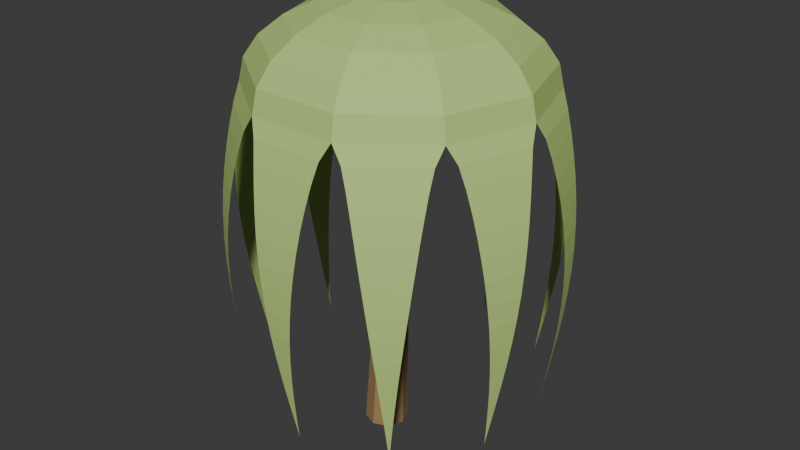 # Source: WillowTree.blend  (saved by Blender 5.1.30; exported with 4.5.12 LTS)
import bpy
from mathutils import Matrix  # noqa: F401  (used for matrix-valued properties, if any)

bpy.ops.wm.read_factory_settings(use_empty=True)
scene = bpy.context.scene
scene.name = 'Scene'

# ---- collections
col_collection = bpy.data.collections.new('Collection'); scene.collection.children.link(col_collection)

# ---- materials (node trees are filled in below, after node groups)
mat_willowtrunkmat = bpy.data.materials.new('WillowTrunkMat')
mat_willowfrondmat = bpy.data.materials.new('WillowFrondMat')

# ---- material node trees
mat_willowtrunkmat.use_nodes = True; mat_willowtrunkmat.node_tree.nodes.clear()
_N = mat_willowtrunkmat.node_tree.nodes; _L = mat_willowtrunkmat.node_tree.links
n0 = _N.new('ShaderNodeBsdfPrincipled'); n0.name = 'Principled BSDF'; n0.location = (-200, 100)
n0.inputs[0].default_value = (0.35, 0.22, 0.09, 1.0)
n0.inputs[2].default_value = 0.95
n1 = _N.new('ShaderNodeOutputMaterial'); n1.name = 'Material Output'; n1.location = (200, 100)
_L.new(n0.outputs[0], n1.inputs[0])
n1.is_active_output = True
mat_willowfrondmat.use_nodes = True; mat_willowfrondmat.node_tree.nodes.clear()
_N = mat_willowfrondmat.node_tree.nodes; _L = mat_willowfrondmat.node_tree.links
n0 = _N.new('ShaderNodeBsdfPrincipled'); n0.name = 'Principled BSDF'; n0.location = (-200, 100)
n0.inputs[0].default_value = (0.48, 0.68, 0.2, 1.0)
n0.inputs[2].default_value = 0.75
n1 = _N.new('ShaderNodeOutputMaterial'); n1.name = 'Material Output'; n1.location = (200, 100)
_L.new(n0.outputs[0], n1.inputs[0])
n1.is_active_output = True

# ---- world
world_world = bpy.data.worlds.new('World'); scene.world = world_world
world_world.use_nodes = True; world_world.node_tree.nodes.clear()
_N = world_world.node_tree.nodes; _L = world_world.node_tree.links
n0 = _N.new('ShaderNodeOutputWorld'); n0.name = 'World Output'; n0.location = (200, 100)
n1 = _N.new('ShaderNodeBackground'); n1.name = 'Background'; n1.location = (-200, 100)
n1.inputs[0].default_value = (0.05088, 0.05088, 0.05088, 1.0)
_L.new(n1.outputs[0], n0.inputs[0])
n0.is_active_output = True
world_world.color = (0.05088, 0.05088, 0.05088)
world_world.sun_shadow_jitter_overblur = 0.0

# ---- meshes
me_willowtree_crown = bpy.data.meshes.new('WillowTree_Crown')
me_willowtree_crown.from_pydata([(0.4217, 0.0, 0.0), (0.2752, 0.3536, 0.0), (-0.07833, 0.5, 0.0), (-0.4319, 0.3536, 0.0), (-0.5783, 6.123e-17, 0.0), (-0.4319, -0.3536, 0.0), (-0.07833, -0.5, 0.0), (0.2752, -0.3536, 0.0), (0.4391, 0.0, 0.9259), (0.3011, 0.3331, 0.9259), (-0.03204, 0.4711, 0.9259), (-0.3652, 0.3331, 0.9259), (-0.5032, 5.77e-17, 0.9259), (-0.3652, -0.3331, 0.9259), (-0.03204, -0.4711, 0.9259), (0.3011, -0.3331, 0.9259), (0.4565, 0.0, 1.852), (0.327, 0.3127, 1.852), (0.01426, 0.4422, 1.852), (-0.2984, 0.3127, 1.852), (-0.428, 5.416e-17, 1.852), (-0.2984, -0.3127, 1.852), (0.01426, -0.4422, 1.852), (0.327, -0.3127, 1.852), (0.4739, 0.0, 2.778), (0.3528, 0.2923, 2.778), (0.06056, 0.4133, 2.778), (-0.2317, 0.2923, 2.778), (-0.3528, 5.062e-17, 2.778), (-0.2317, -0.2923, 2.778), (0.06056, -0.4133, 2.778), (0.3528, -0.2923, 2.778), (0.4913, 0.0, 3.704), (0.3787, 0.2718, 3.704), (0.1069, 0.3845, 3.704), (-0.165, 0.2718, 3.704), (-0.2776, 4.708e-17, 3.704), (-0.165, -0.2718, 3.704), (0.1069, -0.3845, 3.704), (0.3787, -0.2718, 3.704), (0.5087, 0.0, 4.63), (0.4046, 0.2514, 4.63), (0.1532, 0.3556, 4.63), (-0.09827, 0.2514, 4.63), (-0.2024, 4.354e-17, 4.63), (-0.09827, -0.2514, 4.63), (0.1532, -0.3556, 4.63), (0.4046, -0.2514, 4.63), (0.5261, 0.0, 5.556), (0.4304, 0.231, 5.556), (0.1994, 0.3267, 5.556), (-0.03154, 0.231, 5.556), (-0.1272, 4.001e-17, 5.556), (-0.03154, -0.231, 5.556), (0.1994, -0.3267, 5.556), (0.4304, -0.231, 5.556), (0.5435, 0.0, 6.482), (0.4563, 0.2106, 6.482), (0.2457, 0.2978, 6.482), (0.03518, 0.2106, 6.482), (-0.05204, 3.647e-17, 6.482), (0.03518, -0.2106, 6.482), (0.2457, -0.2978, 6.482), (0.4563, -0.2106, 6.482), (0.5609, 0.0, 7.408), (0.4822, 0.1901, 7.408), (0.292, 0.2689, 7.408), (0.1019, 0.1901, 7.408), (0.02315, 3.293e-17, 7.408), (0.1019, -0.1901, 7.408), (0.292, -0.2689, 7.408), (0.4822, -0.1901, 7.408), (0.5783, 0.0, 8.333), (0.508, 0.1697, 8.333), (0.3383, 0.24, 8.333), (0.1686, 0.1697, 8.333), (0.09834, 2.939e-17, 8.333), (0.1686, -0.1697, 8.333), (0.3383, -0.24, 8.333), (0.508, -0.1697, 8.333), (0.3383, 0.0, 8.333)], [], [(0, 9, 8), (1, 10, 9), (2, 11, 10), (3, 12, 11), (5, 12, 4), (6, 13, 5), (7, 14, 6), (0, 15, 7), (8, 17, 16), (9, 18, 17), (10, 19, 18), (11, 20, 19), (13, 20, 12), (14, 21, 13), (15, 22, 14), (8, 23, 15), (16, 25, 24), (17, 26, 25), (18, 27, 26), (19, 28, 27), (21, 28, 20), (22, 29, 21), (23, 30, 22), (16, 31, 23), (24, 33, 32), (25, 34, 33), (26, 35, 34), (27, 36, 35), (29, 36, 28), (30, 37, 29), (31, 38, 30), (24, 39, 31), (32, 41, 40), (33, 42, 41), (34, 43, 42), (35, 44, 43), (37, 44, 36), (38, 45, 37), (39, 46, 38), (32, 47, 39), (40, 49, 48), (41, 50, 49), (42, 51, 50), (43, 52, 51), (45, 52, 44), (46, 53, 45), (47, 54, 46), (40, 55, 47), (48, 57, 56), (49, 58, 57), (50, 59, 58), (51, 60, 59), (53, 60, 52), (54, 61, 53), (55, 62, 54), (48, 63, 55), (56, 65, 64), (57, 66, 65), (58, 67, 66), (59, 68, 67), (61, 68, 60), (62, 69, 61), (63, 70, 62), (56, 71, 63), (64, 73, 72), (65, 74, 73), (66, 75, 74), (67, 76, 75), (69, 76, 68), (70, 77, 69), (71, 78, 70), (64, 79, 71), (72, 73, 80), (73, 74, 80), (74, 75, 80), (75, 76, 80), (76, 77, 80), (77, 78, 80), (78, 79, 80), (79, 72, 80), (0, 1, 9), (1, 2, 10), (2, 3, 11), (3, 4, 12), (5, 13, 12), (6, 14, 13), (7, 15, 14), (0, 8, 15), (8, 9, 17), (9, 10, 18), (10, 11, 19), (11, 12, 20), (13, 21, 20), (14, 22, 21), (15, 23, 22), (8, 16, 23), (16, 17, 25), (17, 18, 26), (18, 19, 27), (19, 20, 28), (21, 29, 28), (22, 30, 29), (23, 31, 30), (16, 24, 31), (24, 25, 33), (25, 26, 34), (26, 27, 35), (27, 28, 36), (29, 37, 36), (30, 38, 37), (31, 39, 38), (24, 32, 39), (32, 33, 41), (33, 34, 42), (34, 35, 43), (35, 36, 44), (37, 45, 44), (38, 46, 45), (39, 47, 46), (32, 40, 47), (40, 41, 49), (41, 42, 50), (42, 43, 51), (43, 44, 52), (45, 53, 52), (46, 54, 53), (47, 55, 54), (40, 48, 55), (48, 49, 57), (49, 50, 58), (50, 51, 59), (51, 52, 60), (53, 61, 60), (54, 62, 61), (55, 63, 62), (48, 56, 63), (56, 57, 65), (57, 58, 66), (58, 59, 67), (59, 60, 68), (61, 69, 68), (62, 70, 69), (63, 71, 70), (56, 64, 71), (64, 65, 73), (65, 66, 74), (66, 67, 75), (67, 68, 76), (69, 77, 76), (70, 78, 77), (71, 79, 78), (64, 72, 79)])
me_willowtree_crown.materials.append(mat_willowtrunkmat)
me_willowtree_crown.update()
me_willowtree_crown_001 = bpy.data.meshes.new('WillowTree_Crown.001')
me_willowtree_crown_001.from_pydata([(3.333, 0.0, 7.0), (2.697, 1.959, 7.0), (1.03, 3.17, 7.0), (-1.03, 3.17, 7.0), (-2.697, 1.959, 7.0), (-3.333, 4.082e-16, 7.0), (-2.697, -1.959, 7.0), (-1.03, -3.17, 7.0), (1.03, -3.17, 7.0), (2.697, -1.959, 7.0), (3.22, 0.0, 7.518), (2.605, 1.893, 7.518), (0.995, 3.062, 7.518), (-0.995, 3.062, 7.518), (-2.605, 1.893, 7.518), (-3.22, 3.943e-16, 7.518), (-2.605, -1.893, 7.518), (-0.995, -3.062, 7.518), (0.995, -3.062, 7.518), (2.605, -1.893, 7.518), (2.887, 0.0, 8.0), (2.335, 1.697, 8.0), (0.8921, 2.746, 8.0), (-0.8921, 2.746, 8.0), (-2.335, 1.697, 8.0), (-2.887, 3.535e-16, 8.0), (-2.335, -1.697, 8.0), (-0.8921, -2.746, 8.0), (0.8921, -2.746, 8.0), (2.335, -1.697, 8.0), (2.357, 0.0, 8.414), (1.907, 1.385, 8.414), (0.7284, 2.242, 8.414), (-0.7284, 2.242, 8.414), (-1.907, 1.385, 8.414), (-2.357, 2.887e-16, 8.414), (-1.907, -1.385, 8.414), (-0.7284, -2.242, 8.414), (0.7284, -2.242, 8.414), (1.907, -1.385, 8.414), (1.667, 0.0, 8.732), (1.348, 0.9797, 8.732), (0.515, 1.585, 8.732), (-0.515, 1.585, 8.732), (-1.348, 0.9797, 8.732), (-1.667, 2.041e-16, 8.732), (-1.348, -0.9797, 8.732), (-0.515, -1.585, 8.732), (0.515, -1.585, 8.732), (1.348, -0.9797, 8.732), (0.8627, 0.0, 8.932), (0.698, 0.5071, 8.932), (0.2666, 0.8205, 8.932), (-0.2666, 0.8205, 8.932), (-0.698, 0.5071, 8.932), (-0.8627, 1.057e-16, 8.932), (-0.698, -0.5071, 8.932), (-0.2666, -0.8205, 8.932), (0.2666, -0.8205, 8.932), (0.698, -0.5071, 8.932), (-8.941e-08, 3.008e-24, 9.0), (3.43, 0.2215, 6.616), (2.905, 1.837, 6.616), (3.519, 0.3451, 6.177), (3.05, 1.789, 6.177), (3.596, 0.4507, 5.714), (3.174, 1.749, 5.714), (3.658, 0.5459, 5.236), (3.28, 1.708, 5.236), (3.7, 0.6328, 4.745), (3.365, 1.663, 4.745), (3.721, 0.7116, 4.244), (3.429, 1.611, 4.244), (3.719, 0.782, 3.734), (3.468, 1.553, 3.734), (3.693, 0.8436, 3.218), (3.484, 1.488, 3.218), (3.645, 0.896, 2.695), (3.476, 1.418, 2.695), (3.577, 0.9391, 2.165), (3.446, 1.343, 2.165), (3.491, 0.9731, 1.631), (3.397, 1.265, 1.631), (3.392, 0.9989, 1.092), (3.331, 1.186, 1.092), (3.283, 1.017, 0.548), (3.254, 1.107, 0.548), (3.17, 1.03, 0.0), (2.645, 2.195, 6.616), (1.271, 3.194, 6.616), (2.644, 2.348, 6.177), (1.416, 3.24, 6.177), (2.645, 2.478, 5.714), (1.54, 3.281, 5.714), (2.638, 2.592, 5.236), (1.649, 3.31, 5.236), (2.622, 2.687, 4.745), (1.745, 3.324, 4.745), (2.592, 2.763, 4.244), (1.827, 3.319, 4.244), (2.549, 2.818, 3.734), (1.893, 3.295, 3.734), (2.492, 2.853, 3.218), (1.944, 3.252, 3.218), (2.423, 2.868, 2.695), (1.979, 3.19, 2.695), (2.342, 2.862, 2.165), (1.998, 3.112, 2.165), (2.253, 2.839, 1.631), (2.004, 3.02, 1.631), (2.157, 2.802, 1.092), (1.998, 2.917, 1.092), (2.058, 2.753, 0.548), (1.982, 2.808, 0.548), (1.959, 2.697, 0.0), (0.8493, 3.331, 6.616), (-0.8493, 3.331, 6.616), (0.7593, 3.453, 6.177), (-0.7593, 3.453, 6.177), (0.6827, 3.559, 5.714), (-0.6827, 3.559, 5.714), (0.6111, 3.647, 5.236), (-0.6111, 3.647, 5.236), (0.5416, 3.715, 4.745), (-0.5416, 3.715, 4.745), (0.4731, 3.759, 4.244), (-0.4731, 3.759, 4.244), (0.4054, 3.778, 3.734), (-0.4054, 3.778, 3.734), (0.339, 3.773, 3.218), (-0.339, 3.773, 3.218), (0.2744, 3.744, 2.695), (-0.2744, 3.744, 2.695), (0.2123, 3.692, 2.165), (-0.2123, 3.692, 2.165), (0.1533, 3.621, 1.631), (-0.1533, 3.621, 1.631), (0.09812, 3.535, 1.092), (-0.09812, 3.535, 1.092), (0.04696, 3.437, 0.548), (-0.04696, 3.437, 0.548), (-8.941e-08, 3.333, 0.0), (-1.271, 3.194, 6.616), (-2.645, 2.195, 6.616), (-1.416, 3.24, 6.177), (-2.644, 2.348, 6.177), (-1.54, 3.281, 5.714), (-2.645, 2.478, 5.714), (-1.649, 3.31, 5.236), (-2.638, 2.592, 5.236), (-1.745, 3.324, 4.745), (-2.622, 2.687, 4.745), (-1.827, 3.319, 4.244), (-2.592, 2.763, 4.244), (-1.893, 3.295, 3.734), (-2.549, 2.818, 3.734), (-1.944, 3.252, 3.218), (-2.492, 2.853, 3.218), (-1.979, 3.19, 2.695), (-2.423, 2.868, 2.695), (-1.998, 3.112, 2.165), (-2.342, 2.862, 2.165), (-2.004, 3.02, 1.631), (-2.253, 2.839, 1.631), (-1.998, 2.917, 1.092), (-2.157, 2.802, 1.092), (-1.982, 2.808, 0.548), (-2.058, 2.753, 0.548), (-1.959, 2.697, 0.0), (-2.905, 1.837, 6.616), (-3.43, 0.2215, 6.616), (-3.05, 1.789, 6.177), (-3.519, 0.3451, 6.177), (-3.174, 1.749, 5.714), (-3.596, 0.4507, 5.714), (-3.28, 1.708, 5.236), (-3.658, 0.5459, 5.236), (-3.365, 1.663, 4.745), (-3.7, 0.6328, 4.745), (-3.429, 1.611, 4.244), (-3.721, 0.7116, 4.244), (-3.468, 1.553, 3.734), (-3.719, 0.782, 3.734), (-3.484, 1.488, 3.218), (-3.693, 0.8436, 3.218), (-3.476, 1.418, 2.695), (-3.645, 0.896, 2.695), (-3.446, 1.343, 2.165), (-3.577, 0.9391, 2.165), (-3.397, 1.265, 1.631), (-3.491, 0.9731, 1.631), (-3.331, 1.186, 1.092), (-3.392, 0.9989, 1.092), (-3.254, 1.107, 0.548), (-3.283, 1.017, 0.548), (-3.17, 1.03, 0.0), (-3.43, -0.2215, 6.616), (-2.905, -1.837, 6.616), (-3.519, -0.3451, 6.177), (-3.05, -1.789, 6.177), (-3.596, -0.4507, 5.714), (-3.174, -1.749, 5.714), (-3.658, -0.5459, 5.236), (-3.28, -1.708, 5.236), (-3.7, -0.6328, 4.745), (-3.365, -1.663, 4.745), (-3.721, -0.7116, 4.244), (-3.429, -1.611, 4.244), (-3.719, -0.782, 3.734), (-3.468, -1.553, 3.734), (-3.693, -0.8436, 3.218), (-3.484, -1.488, 3.218), (-3.645, -0.896, 2.695), (-3.476, -1.418, 2.695), (-3.577, -0.9391, 2.165), (-3.446, -1.343, 2.165), (-3.491, -0.9731, 1.631), (-3.397, -1.265, 1.631), (-3.392, -0.9989, 1.092), (-3.331, -1.186, 1.092), (-3.283, -1.017, 0.548), (-3.254, -1.107, 0.548), (-3.17, -1.03, 0.0), (-2.645, -2.195, 6.616), (-1.271, -3.194, 6.616), (-2.644, -2.348, 6.177), (-1.416, -3.24, 6.177), (-2.645, -2.478, 5.714), (-1.54, -3.281, 5.714), (-2.638, -2.592, 5.236), (-1.649, -3.31, 5.236), (-2.622, -2.687, 4.745), (-1.745, -3.324, 4.745), (-2.592, -2.763, 4.244), (-1.827, -3.319, 4.244), (-2.549, -2.818, 3.734), (-1.893, -3.295, 3.734), (-2.492, -2.853, 3.218), (-1.944, -3.252, 3.218), (-2.423, -2.868, 2.695), (-1.979, -3.19, 2.695), (-2.342, -2.862, 2.165), (-1.998, -3.112, 2.165), (-2.253, -2.839, 1.631), (-2.004, -3.02, 1.631), (-2.157, -2.802, 1.092), (-1.998, -2.917, 1.092), (-2.058, -2.753, 0.548), (-1.982, -2.808, 0.548), (-1.959, -2.697, 0.0), (-0.8493, -3.331, 6.616), (0.8493, -3.331, 6.616), (-0.7593, -3.453, 6.177), (0.7593, -3.453, 6.177), (-0.6827, -3.559, 5.714), (0.6827, -3.559, 5.714), (-0.6111, -3.647, 5.236), (0.6111, -3.647, 5.236), (-0.5416, -3.715, 4.745), (0.5416, -3.715, 4.745), (-0.4731, -3.759, 4.244), (0.4731, -3.759, 4.244), (-0.4054, -3.778, 3.734), (0.4054, -3.778, 3.734), (-0.339, -3.773, 3.218), (0.339, -3.773, 3.218), (-0.2744, -3.744, 2.695), (0.2744, -3.744, 2.695), (-0.2123, -3.692, 2.165), (0.2123, -3.692, 2.165), (-0.1533, -3.621, 1.631), (0.1533, -3.621, 1.631), (-0.09812, -3.535, 1.092), (0.09812, -3.535, 1.092), (-0.04696, -3.437, 0.548), (0.04696, -3.437, 0.548), (-8.941e-08, -3.333, 0.0), (1.271, -3.194, 6.616), (2.645, -2.195, 6.616), (1.416, -3.24, 6.177), (2.644, -2.348, 6.177), (1.54, -3.281, 5.714), (2.645, -2.478, 5.714), (1.649, -3.31, 5.236), (2.638, -2.592, 5.236), (1.745, -3.324, 4.745), (2.622, -2.687, 4.745), (1.827, -3.319, 4.244), (2.592, -2.763, 4.244), (1.893, -3.295, 3.734), (2.549, -2.818, 3.734), (1.944, -3.252, 3.218), (2.492, -2.853, 3.218), (1.979, -3.19, 2.695), (2.423, -2.868, 2.695), (1.998, -3.112, 2.165), (2.342, -2.862, 2.165), (2.004, -3.02, 1.631), (2.253, -2.839, 1.631), (1.998, -2.917, 1.092), (2.157, -2.802, 1.092), (1.982, -2.808, 0.548), (2.058, -2.753, 0.548), (1.959, -2.697, 0.0), (2.905, -1.837, 6.616), (3.43, -0.2215, 6.616), (3.05, -1.789, 6.177), (3.519, -0.3451, 6.177), (3.174, -1.749, 5.714), (3.596, -0.4507, 5.714), (3.28, -1.708, 5.236), (3.658, -0.5459, 5.236), (3.365, -1.663, 4.745), (3.7, -0.6328, 4.745), (3.429, -1.611, 4.244), (3.721, -0.7116, 4.244), (3.468, -1.553, 3.734), (3.719, -0.782, 3.734), (3.484, -1.488, 3.218), (3.693, -0.8436, 3.218), (3.476, -1.418, 2.695), (3.645, -0.896, 2.695), (3.446, -1.343, 2.165), (3.577, -0.9391, 2.165), (3.397, -1.265, 1.631), (3.491, -0.9731, 1.631), (3.331, -1.186, 1.092), (3.392, -0.9989, 1.092), (3.254, -1.107, 0.548), (3.283, -1.017, 0.548), (3.17, -1.03, 0.0)], [], [(0, 11, 10), (2, 11, 1), (3, 12, 2), (4, 13, 3), (5, 14, 4), (5, 16, 15), (6, 17, 16), (8, 17, 7), (9, 18, 8), (0, 19, 9), (11, 20, 10), (11, 22, 21), (13, 22, 12), (14, 23, 13), (15, 24, 14), (16, 25, 15), (16, 27, 26), (18, 27, 17), (19, 28, 18), (10, 29, 19), (20, 31, 30), (21, 32, 31), (22, 33, 32), (23, 34, 33), (25, 34, 24), (25, 36, 35), (27, 36, 26), (27, 38, 37), (28, 39, 38), (20, 39, 29), (31, 40, 30), (32, 41, 31), (33, 42, 32), (34, 43, 33), (35, 44, 34), (35, 46, 45), (36, 47, 46), (38, 47, 37), (39, 48, 38), (39, 40, 49), (41, 50, 40), (42, 51, 41), (43, 52, 42), (44, 53, 43), (44, 55, 54), (46, 55, 45), (47, 56, 46), (47, 58, 57), (49, 58, 48), (40, 59, 49), (50, 51, 60), (51, 52, 60), (52, 53, 60), (53, 54, 60), (54, 55, 60), (55, 56, 60), (56, 57, 60), (57, 58, 60), (58, 59, 60), (59, 50, 60), (0, 62, 1), (61, 64, 62), (63, 66, 64), (65, 68, 66), (67, 70, 68), (69, 72, 70), (71, 74, 72), (73, 76, 74), (75, 78, 76), (77, 80, 78), (79, 82, 80), (81, 84, 82), (83, 86, 84), (86, 85, 87), (1, 89, 2), (88, 91, 89), (90, 93, 91), (93, 94, 95), (94, 97, 95), (96, 99, 97), (98, 101, 99), (100, 103, 101), (102, 105, 103), (104, 107, 105), (107, 108, 109), (108, 111, 109), (110, 113, 111), (113, 112, 114), (2, 116, 3), (115, 118, 116), (117, 120, 118), (119, 122, 120), (121, 124, 122), (123, 126, 124), (125, 128, 126), (127, 130, 128), (129, 132, 130), (131, 134, 132), (133, 136, 134), (135, 138, 136), (137, 140, 138), (140, 139, 141), (4, 142, 143), (142, 145, 143), (144, 147, 145), (146, 149, 147), (148, 151, 149), (151, 152, 153), (152, 155, 153), (154, 157, 155), (156, 159, 157), (158, 161, 159), (160, 163, 161), (162, 165, 163), (165, 166, 167), (167, 166, 168), (4, 170, 5), (169, 172, 170), (171, 174, 172), (174, 175, 176), (175, 178, 176), (177, 180, 178), (180, 181, 182), (181, 184, 182), (183, 186, 184), (185, 188, 186), (188, 189, 190), (189, 192, 190), (191, 194, 192), (194, 193, 195), (5, 197, 6), (196, 199, 197), (198, 201, 199), (200, 203, 201), (202, 205, 203), (204, 207, 205), (206, 209, 207), (208, 211, 209), (211, 212, 213), (212, 215, 213), (215, 216, 217), (216, 219, 217), (218, 221, 219), (221, 220, 222), (6, 224, 7), (224, 225, 226), (225, 228, 226), (228, 229, 230), (229, 232, 230), (231, 234, 232), (233, 236, 234), (235, 238, 236), (237, 240, 238), (239, 242, 240), (242, 243, 244), (243, 246, 244), (245, 248, 246), (248, 247, 249), (7, 251, 8), (250, 253, 251), (252, 255, 253), (254, 257, 255), (256, 259, 257), (258, 261, 259), (260, 263, 261), (262, 265, 263), (264, 267, 265), (266, 269, 267), (268, 271, 269), (270, 273, 271), (272, 275, 273), (275, 274, 276), (9, 277, 278), (277, 280, 278), (280, 281, 282), (281, 284, 282), (284, 285, 286), (285, 288, 286), (288, 289, 290), (290, 291, 292), (291, 294, 292), (293, 296, 294), (295, 298, 296), (298, 299, 300), (299, 302, 300), (302, 301, 303), (9, 305, 0), (305, 306, 307), (306, 309, 307), (308, 311, 309), (310, 313, 311), (312, 315, 313), (315, 316, 317), (317, 318, 319), (318, 321, 319), (320, 323, 321), (322, 325, 323), (324, 327, 325), (326, 329, 327), (329, 328, 330), (0, 1, 11), (2, 12, 11), (3, 13, 12), (4, 14, 13), (5, 15, 14), (5, 6, 16), (6, 7, 17), (8, 18, 17), (9, 19, 18), (0, 10, 19), (11, 21, 20), (11, 12, 22), (13, 23, 22), (14, 24, 23), (15, 25, 24), (16, 26, 25), (16, 17, 27), (18, 28, 27), (19, 29, 28), (10, 20, 29), (20, 21, 31), (21, 22, 32), (22, 23, 33), (23, 24, 34), (25, 35, 34), (25, 26, 36), (27, 37, 36), (27, 28, 38), (28, 29, 39), (20, 30, 39), (31, 41, 40), (32, 42, 41), (33, 43, 42), (34, 44, 43), (35, 45, 44), (35, 36, 46), (36, 37, 47), (38, 48, 47), (39, 49, 48), (39, 30, 40), (41, 51, 50), (42, 52, 51), (43, 53, 52), (44, 54, 53), (44, 45, 55), (46, 56, 55), (47, 57, 56), (47, 48, 58), (49, 59, 58), (40, 50, 59), (0, 61, 62), (61, 63, 64), (63, 65, 66), (65, 67, 68), (67, 69, 70), (69, 71, 72), (71, 73, 74), (73, 75, 76), (75, 77, 78), (77, 79, 80), (79, 81, 82), (81, 83, 84), (83, 85, 86), (1, 88, 89), (88, 90, 91), (90, 92, 93), (93, 92, 94), (94, 96, 97), (96, 98, 99), (98, 100, 101), (100, 102, 103), (102, 104, 105), (104, 106, 107), (107, 106, 108), (108, 110, 111), (110, 112, 113), (2, 115, 116), (115, 117, 118), (117, 119, 120), (119, 121, 122), (121, 123, 124), (123, 125, 126), (125, 127, 128), (127, 129, 130), (129, 131, 132), (131, 133, 134), (133, 135, 136), (135, 137, 138), (137, 139, 140), (4, 3, 142), (142, 144, 145), (144, 146, 147), (146, 148, 149), (148, 150, 151), (151, 150, 152), (152, 154, 155), (154, 156, 157), (156, 158, 159), (158, 160, 161), (160, 162, 163), (162, 164, 165), (165, 164, 166), (4, 169, 170), (169, 171, 172), (171, 173, 174), (174, 173, 175), (175, 177, 178), (177, 179, 180), (180, 179, 181), (181, 183, 184), (183, 185, 186), (185, 187, 188), (188, 187, 189), (189, 191, 192), (191, 193, 194), (5, 196, 197), (196, 198, 199), (198, 200, 201), (200, 202, 203), (202, 204, 205), (204, 206, 207), (206, 208, 209), (208, 210, 211), (211, 210, 212), (212, 214, 215), (215, 214, 216), (216, 218, 219), (218, 220, 221), (6, 223, 224), (224, 223, 225), (225, 227, 228), (228, 227, 229), (229, 231, 232), (231, 233, 234), (233, 235, 236), (235, 237, 238), (237, 239, 240), (239, 241, 242), (242, 241, 243), (243, 245, 246), (245, 247, 248), (7, 250, 251), (250, 252, 253), (252, 254, 255), (254, 256, 257), (256, 258, 259), (258, 260, 261), (260, 262, 263), (262, 264, 265), (264, 266, 267), (266, 268, 269), (268, 270, 271), (270, 272, 273), (272, 274, 275), (9, 8, 277), (277, 279, 280), (280, 279, 281), (281, 283, 284), (284, 283, 285), (285, 287, 288), (288, 287, 289), (290, 289, 291), (291, 293, 294), (293, 295, 296), (295, 297, 298), (298, 297, 299), (299, 301, 302), (9, 304, 305), (305, 304, 306), (306, 308, 309), (308, 310, 311), (310, 312, 313), (312, 314, 315), (315, 314, 316), (317, 316, 318), (318, 320, 321), (320, 322, 323), (322, 324, 325), (324, 326, 327), (326, 328, 329)])
me_willowtree_crown_001.materials.append(mat_willowfrondmat)
me_willowtree_crown_001.update()

# ---- objects
ob_grotto_willowtree = bpy.data.objects.new('GROTTO_WillowTree', None)
ob_willowtree_willowtrunkmat = bpy.data.objects.new('WillowTree_WillowTrunkMat', me_willowtree_crown)
ob_willowtree_willowfrondmat = bpy.data.objects.new('WillowTree_WillowFrondMat', me_willowtree_crown_001)

# ---- transforms, parenting, visibility, modifiers, constraints
ob_grotto_willowtree.location = (0.0, 0.0, 0.0)
ob_willowtree_willowtrunkmat.parent = ob_grotto_willowtree
ob_willowtree_willowtrunkmat.location = (0.07833, 0.0, 0.0)
ob_willowtree_willowfrondmat.parent = ob_grotto_willowtree
ob_willowtree_willowfrondmat.location = (0.4167, 0.0, 1.5)

# ---- collection membership
scene.collection.objects.link(ob_grotto_willowtree)
col_collection.objects.link(ob_willowtree_willowtrunkmat)
col_collection.objects.link(ob_willowtree_willowfrondmat)

# ---- scene / render settings (as saved in the file)
scene.frame_start = 1; scene.frame_end = 250; scene.frame_set(1)
scene.render.engine = 'BLENDER_EEVEE_NEXT'
scene.render.bake_bias = 0.0
scene.render.bake_samples = 0
scene.cycles.sampling_pattern = 'TABULATED_SOBOL'
scene.eevee.use_volume_custom_range = False
bpy.context.view_layer.update()

# ---- added for rendering (the .blend has no active camera and no usable light): camera, sun
cam_auto = bpy.data.cameras.new('AutoCamera')
cam_auto.lens = 50.0
cam_auto.sensor_width = 36.0
cam_auto.clip_end = 1000.0
ob_auto_camera = bpy.data.objects.new('AutoCamera', cam_auto)
scene.collection.objects.link(ob_auto_camera)
ob_auto_camera.location = (14.2252, -16.5702, 16.2969)
ob_auto_camera.rotation_euler = (1.09748, -7.21219e-08, 0.694738)
scene.camera = ob_auto_camera
light_auto_sun = bpy.data.lights.new('AutoSun', 'SUN')
light_auto_sun.energy = 3.0
light_auto_sun.angle = 0.0523599
ob_auto_sun = bpy.data.objects.new('AutoSun', light_auto_sun)
scene.collection.objects.link(ob_auto_sun)
ob_auto_sun.rotation_euler = (0.872665, 0.174533, 0.523599)
bpy.context.view_layer.update()

